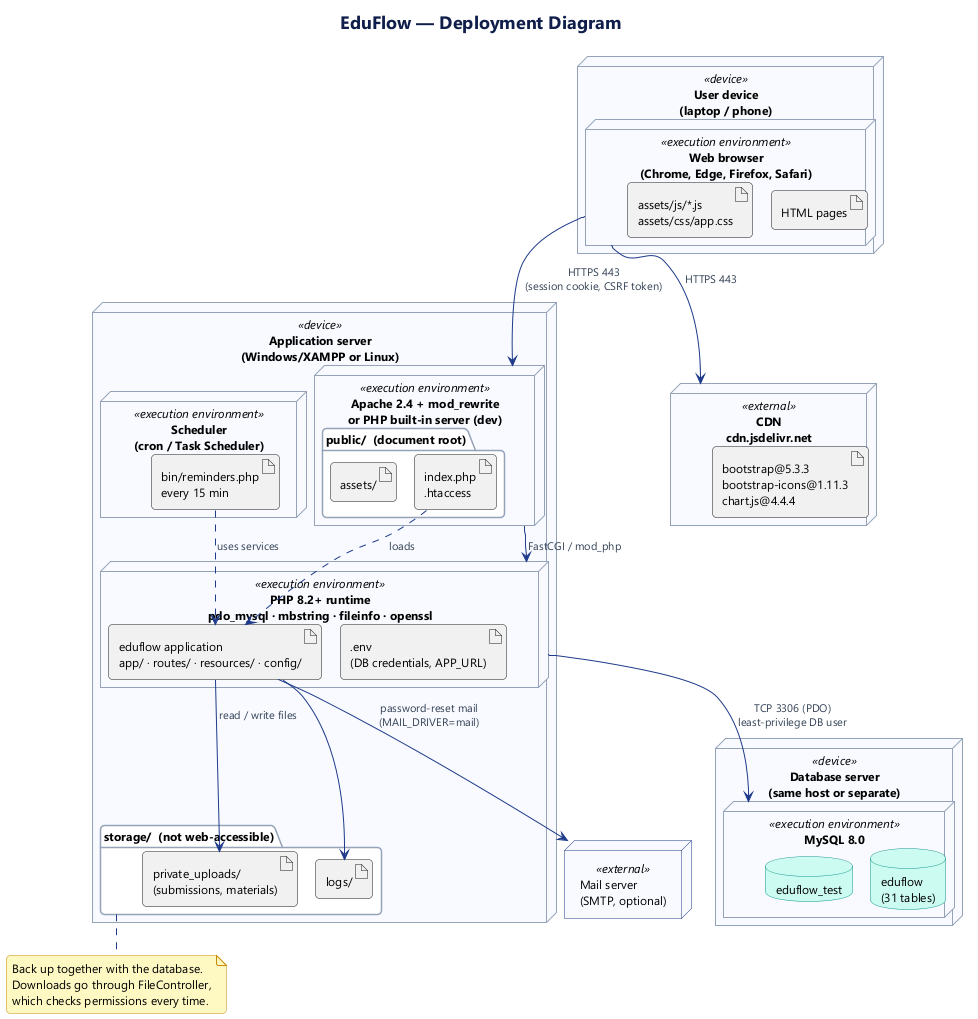

The diagram above was rendered by PlantUML. Its source (embedded in the PNG):
@startuml 7-deployment
!include _style.iuml
title EduFlow — Deployment Diagram

node "User device\n(laptop / phone)" as Client <<device>> {
  node "Web browser\n(Chrome, Edge, Firefox, Safari)" as Browser <<execution environment>> {
    artifact "HTML pages" as A_Html
    artifact "assets/js/*.js\nassets/css/app.css" as A_Js
  }
}

node "CDN\ncdn.jsdelivr.net" as CDN <<external>> {
  artifact "bootstrap@5.3.3\nbootstrap-icons@1.11.3\nchart.js@4.4.4" as A_Cdn
}

node "Application server\n(Windows/XAMPP or Linux)" as AppServer <<device>> {
  node "Apache 2.4 + mod_rewrite\nor PHP built-in server (dev)" as Web <<execution environment>> {
    folder "public/  (document root)" as Public {
      artifact "index.php\n.htaccess" as A_Index
      artifact "assets/" as A_Assets
    }
  }
  node "PHP 8.2+ runtime\npdo_mysql · mbstring · fileinfo · openssl" as Php <<execution environment>> {
    artifact "eduflow application\napp/ · routes/ · resources/ · config/" as A_App
    artifact ".env\n(DB credentials, APP_URL)" as A_Env
  }
  node "Scheduler\n(cron / Task Scheduler)" as Sched <<execution environment>> {
    artifact "bin/reminders.php\nevery 15 min" as A_Cron
  }
  folder "storage/  (not web-accessible)" as Storage {
    artifact "private_uploads/\n(submissions, materials)" as A_Uploads
    artifact "logs/" as A_Logs
  }
}

node "Database server\n(same host or separate)" as DbServer <<device>> {
  node "MySQL 8.0" as Mysql <<execution environment>> {
    database "eduflow\n(31 tables)" as DB
    database "eduflow_test" as TestDB
  }
}

node "Mail server\n(SMTP, optional)" as MailServer <<external>>

Browser --> Web : HTTPS 443\n(session cookie, CSRF token)
Browser --> CDN : HTTPS 443
Web --> Php : FastCGI / mod_php
A_Index ..> A_App : loads
A_App --> A_Uploads : read / write files
A_App --> A_Logs
A_Cron ..> A_App : uses services
Php --> Mysql : TCP 3306 (PDO)\nleast-privilege DB user
A_App --> MailServer : password-reset mail\n(MAIL_DRIVER=mail)

note bottom of Storage
  Back up together with the database.
  Downloads go through FileController,
  which checks permissions every time.
end note
@enduml